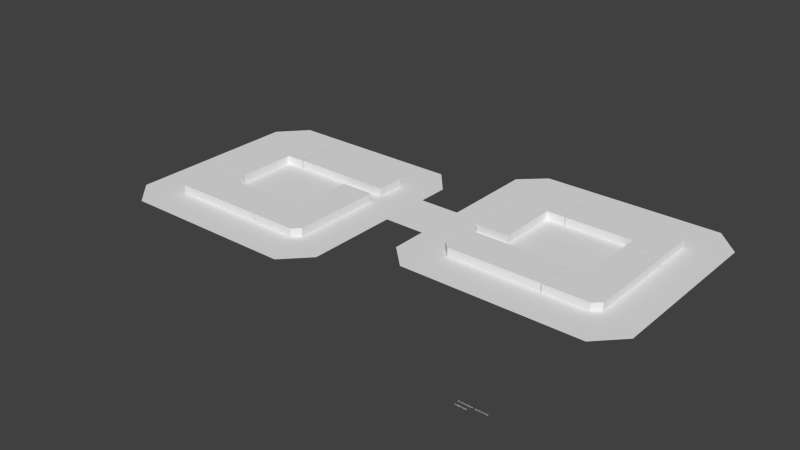 # Source: block5_4.blend  (saved by Blender 2.75.0; exported with 4.5.12 LTS)
import bpy
from mathutils import Matrix  # noqa: F401  (used for matrix-valued properties, if any)

bpy.ops.wm.read_factory_settings(use_empty=True)
scene = bpy.context.scene
scene.name = 'Scene'

# ---- collections
col_collection_1 = bpy.data.collections.new('Collection 1'); scene.collection.children.link(col_collection_1)

# ---- world
world_world = bpy.data.worlds.new('World'); scene.world = world_world
world_world.color = (0.05088, 0.05088, 0.05088)
world_world.use_sun_shadow = False
world_world.sun_shadow_jitter_overblur = 0.0
world_world.cycles.sampling_method = 'MANUAL'
world_world.cycles.sample_map_resolution = 256

# ---- meshes
me_plane_018 = bpy.data.meshes.new('Plane.018')
me_plane_018.from_pydata([(0.1167, -0.6748, 0.0), (3.096, -0.6748, 0.0), (0.1167, 5.429, 0.0), (3.096, 5.429, 0.0), (7.43, -0.6748, 0.0), (7.43, 5.429, 0.0), (8.526, 0.5132, 0.0), (8.526, 5.429, 0.0), (3.096, 15.24, 0.0), (7.43, 15.24, 0.0), (8.526, 15.24, 0.0), (0.1167, -0.6748, 1.348), (3.096, -0.6748, 1.348), (0.1167, 5.429, 1.348), (3.096, 5.429, 1.348), (7.43, -0.6748, 1.348), (7.43, 5.429, 1.348), (8.526, 0.5132, 1.348), (8.526, 5.429, 1.348), (3.096, 15.24, 1.348), (7.43, 15.24, 1.348), (8.526, 15.24, 1.348)], [], [(0, 2, 3, 1), (3, 5, 4, 1), (5, 7, 6, 4), (5, 9, 10, 7), (3, 8, 9, 5), (11, 12, 14, 13), (14, 12, 15, 16), (16, 15, 17, 18), (16, 18, 21, 20), (14, 16, 20, 19), (2, 0, 11, 13), (6, 7, 18, 17), (8, 3, 14, 19), (10, 9, 20, 21), (0, 1, 12, 11), (4, 6, 17, 15), (1, 4, 15, 12), (7, 10, 21, 18), (3, 2, 13, 14), (9, 8, 19, 20)])
me_plane_018.use_remesh_preserve_volume = False
me_plane_018.use_remesh_preserve_attributes = False
me_plane_018.use_mirror_vertex_groups = False
me_plane_018.update()
me_plane_019 = bpy.data.meshes.new('Plane.019')
me_plane_019.from_pydata([(-9.854, -1.0, 0.0), (1.0, -1.0, 0.0), (-9.854, 5.087, 0.0), (1.0, 5.087, 0.0), (-14.19, -1.0, 0.0), (-14.19, 5.087, 0.0), (-15.35, 0.1655, 0.0), (-15.35, 5.087, 0.0), (-9.854, 7.118, 0.0), (-14.19, 7.118, 0.0), (-15.35, 7.118, 0.0), (-9.854, -1.0, 1.337), (1.0, -1.0, 1.337), (-9.854, 5.087, 1.337), (1.0, 5.087, 1.337), (-14.19, -1.0, 1.337), (-14.19, 5.087, 1.337), (-15.35, 0.1655, 1.337), (-15.35, 5.087, 1.337), (-9.854, 7.118, 1.337), (-14.19, 7.118, 1.337), (-15.35, 7.118, 1.337)], [], [(0, 2, 3, 1), (0, 4, 5, 2), (4, 6, 7, 5), (7, 10, 9, 5), (5, 9, 8, 2), (11, 12, 14, 13), (11, 13, 16, 15), (15, 16, 18, 17), (18, 16, 20, 21), (16, 13, 19, 20), (4, 0, 11, 15), (10, 7, 18, 21), (3, 2, 13, 14), (8, 9, 20, 19), (7, 6, 17, 18), (2, 8, 19, 13), (9, 10, 21, 20), (0, 1, 12, 11), (1, 3, 14, 12), (6, 4, 15, 17)])
me_plane_019.use_remesh_preserve_volume = False
me_plane_019.use_remesh_preserve_attributes = False
me_plane_019.use_mirror_vertex_groups = False
me_plane_019.update()
me_plane_020 = bpy.data.meshes.new('Plane.020')
me_plane_020.from_pydata([(-0.9367, -1.0, 0.0), (4.534, -1.0, 0.0), (-0.9367, 8.838, 0.0), (4.534, 8.838, 0.0), (-0.9367, 13.84, 0.0), (4.534, 13.84, 0.0), (0.1197, 14.85, 0.0), (4.534, 14.85, 0.0), (7.486, 8.838, 0.0), (7.486, 13.84, 0.0), (7.486, 14.85, 0.0), (-0.9367, -1.0, 1.329), (4.534, -1.0, 1.329), (-0.9367, 8.838, 1.329), (4.534, 8.838, 1.329), (-0.9367, 13.84, 1.329), (4.534, 13.84, 1.329), (0.1197, 14.85, 1.329), (4.534, 14.85, 1.329), (7.486, 8.838, 1.329), (7.486, 13.84, 1.329), (7.486, 14.85, 1.329)], [], [(0, 2, 3, 1), (2, 4, 5, 3), (4, 6, 7, 5), (7, 10, 9, 5), (5, 9, 8, 3), (11, 12, 14, 13), (13, 14, 16, 15), (15, 16, 18, 17), (18, 16, 20, 21), (16, 14, 19, 20), (1, 3, 14, 12), (6, 4, 15, 17), (4, 2, 13, 15), (10, 7, 18, 21), (8, 9, 20, 19), (2, 0, 11, 13), (7, 6, 17, 18), (3, 8, 19, 14), (9, 10, 21, 20), (0, 1, 12, 11)])
me_plane_020.use_remesh_preserve_volume = False
me_plane_020.use_remesh_preserve_attributes = False
me_plane_020.use_mirror_vertex_groups = False
me_plane_020.update()
me_plane_021 = bpy.data.meshes.new('Plane.021')
me_plane_021.from_pydata([(-8.411, -0.6753, 0.0), (-6.411, -0.6753, 0.0), (-8.411, 5.259, 0.0), (-6.411, 5.259, 0.0), (6.852, -0.6753, 0.0), (6.852, 5.259, 0.0), (7.912, -0.6753, 0.0), (7.912, 4.265, 0.0), (-8.411, -0.6753, 1.339), (-6.411, -0.6753, 1.339), (-8.411, 5.259, 1.339), (-6.411, 5.259, 1.339), (6.852, -0.6753, 1.339), (6.852, 5.259, 1.339), (7.912, -0.6753, 1.339), (7.912, 4.265, 1.339)], [], [(0, 2, 3, 1), (3, 5, 4, 1), (5, 7, 6, 4), (8, 9, 11, 10), (11, 9, 12, 13), (13, 12, 14, 15), (3, 2, 10, 11), (0, 1, 9, 8), (4, 6, 14, 12), (5, 3, 11, 13), (2, 0, 8, 10), (7, 5, 13, 15), (6, 7, 15, 14), (1, 4, 12, 9)])
me_plane_021.use_remesh_preserve_volume = False
me_plane_021.use_remesh_preserve_attributes = False
me_plane_021.use_mirror_vertex_groups = False
me_plane_021.update()
me_plane_022 = bpy.data.meshes.new('Plane.022')
me_plane_022.from_pydata([(-1.0, -1.0, 0.0), (2.002, -1.0, 0.0), (-1.0, 5.102, 0.0), (2.002, 5.102, 0.0), (6.281, -1.0, 0.0), (6.281, 5.102, 0.0), (7.466, 0.138, 0.0), (7.466, 5.102, 0.0), (2.002, 15.0, 0.0), (6.281, 15.0, 0.0), (7.466, 15.0, 0.0), (-1.0, -1.0, 1.292), (2.002, -1.0, 1.292), (-1.0, 5.102, 1.292), (2.002, 5.102, 1.292), (6.281, -1.0, 1.292), (6.281, 5.102, 1.292), (7.466, 0.138, 1.292), (7.466, 5.102, 1.292), (2.002, 15.0, 1.292), (6.281, 15.0, 1.292), (7.466, 15.0, 1.292)], [], [(0, 2, 3, 1), (3, 5, 4, 1), (5, 7, 6, 4), (5, 9, 10, 7), (3, 8, 9, 5), (11, 12, 14, 13), (14, 12, 15, 16), (16, 15, 17, 18), (16, 18, 21, 20), (14, 16, 20, 19), (3, 2, 13, 14), (9, 8, 19, 20), (2, 0, 11, 13), (6, 7, 18, 17), (8, 3, 14, 19), (10, 9, 20, 21), (0, 1, 12, 11), (4, 6, 17, 15), (1, 4, 15, 12), (7, 10, 21, 18)])
me_plane_022.use_remesh_preserve_volume = False
me_plane_022.use_remesh_preserve_attributes = False
me_plane_022.use_mirror_vertex_groups = False
me_plane_022.update()
me_plane_023 = bpy.data.meshes.new('Plane.023')
me_plane_023.from_pydata([(-4.326, -1.0, 0.0), (1.0, -1.0, 0.0), (-4.326, 1.02, 0.0), (1.0, 1.02, 0.0), (1.0, 5.935, 0.0), (-4.326, 5.935, 0.0), (-0.02615, 7.139, 0.0), (-4.326, 7.139, 0.0), (-15.26, 1.02, 0.0), (-15.26, 5.935, 0.0), (-15.26, 7.139, 0.0), (-4.326, -1.0, 1.293), (1.0, -1.0, 1.293), (-4.326, 1.02, 1.293), (1.0, 1.02, 1.293), (1.0, 5.935, 1.293), (-4.326, 5.935, 1.293), (-0.02615, 7.139, 1.293), (-4.326, 7.139, 1.293), (-15.26, 1.02, 1.293), (-15.26, 5.935, 1.293), (-15.26, 7.139, 1.293)], [], [(0, 2, 3, 1), (2, 5, 4, 3), (5, 7, 6, 4), (5, 9, 10, 7), (2, 8, 9, 5), (11, 12, 14, 13), (13, 14, 15, 16), (16, 15, 17, 18), (16, 18, 21, 20), (13, 16, 20, 19), (8, 2, 13, 19), (10, 9, 20, 21), (0, 1, 12, 11), (4, 6, 17, 15), (7, 10, 21, 18), (1, 3, 14, 12), (3, 4, 15, 14), (9, 8, 19, 20), (2, 0, 11, 13), (6, 7, 18, 17)])
me_plane_023.use_remesh_preserve_volume = False
me_plane_023.use_remesh_preserve_attributes = False
me_plane_023.use_mirror_vertex_groups = False
me_plane_023.update()
me_plane_024 = bpy.data.meshes.new('Plane.024')
me_plane_024.from_pydata([(-1.98, -1.0, 0.0), (1.0, -1.0, 0.0), (-1.98, 5.131, 0.0), (1.0, 5.131, 0.0), (-3.485, -1.0, 0.0), (-3.485, 5.131, 0.0), (-6.283, -1.0, 0.0), (-6.283, 5.131, 0.0), (-7.426, -1.0, 0.0), (-7.426, 3.999, 0.0), (-1.98, -10.89, 0.0), (-3.485, -10.89, 0.0), (-6.283, -10.89, 0.0), (-7.426, -10.89, 0.0), (-1.98, -1.0, 1.33), (1.0, -1.0, 1.33), (-1.98, 5.131, 1.33), (1.0, 5.131, 1.33), (-3.485, -1.0, 1.33), (-3.485, 5.131, 1.33), (-6.283, -1.0, 1.33), (-6.283, 5.131, 1.33), (-7.426, -1.0, 1.33), (-7.426, 3.999, 1.33), (-1.98, -10.89, 1.33), (-3.485, -10.89, 1.33), (-6.283, -10.89, 1.33), (-7.426, -10.89, 1.33)], [], [(0, 2, 3, 1), (0, 4, 5, 2), (4, 6, 7, 5), (6, 8, 9, 7), (6, 12, 13, 8), (4, 11, 12, 6), (0, 10, 11, 4), (14, 15, 17, 16), (14, 16, 19, 18), (18, 19, 21, 20), (20, 21, 23, 22), (20, 22, 27, 26), (18, 20, 26, 25), (14, 18, 25, 24), (12, 11, 25, 26), (7, 9, 23, 21), (0, 1, 15, 14), (5, 7, 21, 19), (13, 12, 26, 27), (2, 5, 19, 16), (10, 0, 14, 24), (1, 3, 17, 15), (8, 13, 27, 22), (11, 10, 24, 25), (3, 2, 16, 17), (9, 8, 22, 23)])
me_plane_024.use_remesh_preserve_volume = False
me_plane_024.use_remesh_preserve_attributes = False
me_plane_024.use_mirror_vertex_groups = False
me_plane_024.update()
me_plane_025 = bpy.data.meshes.new('Plane.025')
me_plane_025.from_pydata([(-14.16, -1.0, 0.0), (1.0, -1.0, 0.0), (-14.16, 5.125, 0.0), (1.0, 5.125, 0.0), (-15.41, 0.2386, 0.0), (-15.41, 5.125, 0.0), (-14.16, -1.0, 1.36), (1.0, -1.0, 1.36), (-14.16, 5.125, 1.36), (1.0, 5.125, 1.36), (-15.41, 0.2386, 1.36), (-15.41, 5.125, 1.36)], [], [(0, 2, 3, 1), (0, 4, 5, 2), (6, 7, 9, 8), (6, 8, 11, 10), (2, 5, 11, 8), (3, 2, 8, 9), (0, 1, 7, 6), (4, 0, 6, 10), (5, 4, 10, 11), (1, 3, 9, 7)])
me_plane_025.use_remesh_preserve_volume = False
me_plane_025.use_remesh_preserve_attributes = False
me_plane_025.use_mirror_vertex_groups = False
me_plane_025.update()
me_plane_026 = bpy.data.meshes.new('Plane.026')
me_plane_026.from_pydata([(-26.07, -1.02, 0.0), (2.955, -1.02, 0.0), (-26.07, 35.65, 0.0), (2.955, 35.65, 0.0), (-29.91, 2.736, 0.0), (-29.91, 32.06, 0.0), (6.98, 3.16, 0.0), (6.98, 31.51, 0.0), (-29.91, 16.73, 0.0), (-29.91, 8.451, 0.0), (-36.44, 16.73, 0.0), (-36.44, 8.451, 0.0), (-72.9, 16.73, 0.0), (-72.9, 8.451, 0.0), (-36.44, 21.73, 0.0), (-72.9, 21.73, 0.0), (-40.07, 26.02, 0.0), (-68.97, 26.02, 0.0), (-36.44, -6.48, 0.0), (-72.9, -6.48, 0.0), (-40.37, -10.57, 0.0), (-68.9, -10.57, 0.0)], [], [(0, 1, 3, 2), (0, 2, 5, 8, 9, 4), (3, 1, 6, 7), (9, 8, 10, 11), (11, 10, 12, 13), (12, 10, 14, 15), (15, 14, 16, 17), (11, 13, 19, 18), (18, 19, 21, 20)])
me_plane_026.use_remesh_preserve_volume = False
me_plane_026.use_remesh_preserve_attributes = False
me_plane_026.use_mirror_vertex_groups = False
me_plane_026.update()

# ---- curves / text
txt_cobertur = bpy.data.curves.new('COBERTUR', 'FONT')
txt_cobertur.dimensions = '2D'
txt_cobertur.body = 'COBERTURA'
txt_cobertur.use_path_clamp = True
txt_cobertur.bevel_resolution = 0
txt_cobertur.size = 0.3
txt_planta_b_002 = bpy.data.curves.new('PLANTA B.002', 'FONT')
txt_planta_b_002.dimensions = '2D'
txt_planta_b_002.body = 'PLANTA BAIXA  - BLOCO 5A/B'
txt_planta_b_002.use_path_clamp = True
txt_planta_b_002.bevel_resolution = 0
txt_planta_b_002.size = 0.3

# ---- objects
ob_cobertur = bpy.data.objects.new('COBERTUR', txt_cobertur)
ob_plane_018 = bpy.data.objects.new('Plane.018', me_plane_018)
ob_plane_019 = bpy.data.objects.new('Plane.019', me_plane_019)
ob_plane_020 = bpy.data.objects.new('Plane.020', me_plane_020)
ob_plane_021 = bpy.data.objects.new('Plane.021', me_plane_021)
ob_plane_022 = bpy.data.objects.new('Plane.022', me_plane_022)
ob_plane_023 = bpy.data.objects.new('Plane.023', me_plane_023)
ob_plane_024 = bpy.data.objects.new('Plane.024', me_plane_024)
ob_plane_025 = bpy.data.objects.new('Plane.025', me_plane_025)
ob_block5_4ground = bpy.data.objects.new('block5_4Ground', me_plane_026)
ob_planta_b_002 = bpy.data.objects.new('PLANTA B.002', txt_planta_b_002)

# ---- transforms, parenting, visibility, modifiers, constraints
ob_cobertur.location = (31.57, -33.29, 0.0)
ob_cobertur.lineart.crease_threshold = 0.0
ob_plane_018.location = (-17.54, -15.97, 4.686e-05)
ob_plane_018.lineart.crease_threshold = 0.0
ob_plane_019.location = (-18.6, -15.63, 9.307e-06)
ob_plane_019.lineart.crease_threshold = 0.0
ob_plane_020.location = (-33.02, -7.339, 6.833e-06)
ob_plane_020.lineart.crease_threshold = 0.0
ob_plane_021.location = (-16.93, 2.227, 4.437e-06)
ob_plane_021.lineart.crease_threshold = 0.0
ob_plane_022.location = (26.66, -5.917, 5.66e-05)
ob_plane_022.lineart.crease_threshold = 0.0
ob_plane_023.location = (33.02, 10.22, -6.098e-07)
ob_plane_023.lineart.crease_threshold = 0.0
ob_plane_024.location = (16.6, 12.23, -1.563e-06)
ob_plane_024.lineart.crease_threshold = 0.0
ob_plane_025.location = (24.48, -5.933, 6.457e-07)
ob_plane_025.lineart.crease_threshold = 0.0
ob_block5_4ground.location = (33.18, -12.15, 8.978e-06)
ob_block5_4ground.lineart.crease_threshold = 0.0
ob_planta_b_002.location = (31.55, -32.61, 0.0)
ob_planta_b_002.lineart.crease_threshold = 0.0

# ---- collection membership
col_collection_1.objects.link(ob_cobertur)
col_collection_1.objects.link(ob_plane_018)
col_collection_1.objects.link(ob_plane_019)
col_collection_1.objects.link(ob_plane_020)
col_collection_1.objects.link(ob_plane_021)
col_collection_1.objects.link(ob_plane_022)
col_collection_1.objects.link(ob_plane_023)
col_collection_1.objects.link(ob_plane_024)
col_collection_1.objects.link(ob_plane_025)
col_collection_1.objects.link(ob_block5_4ground)
col_collection_1.objects.link(ob_planta_b_002)

# ---- scene / render settings (as saved in the file)
scene.frame_start = 1; scene.frame_end = 250; scene.frame_set(1)
scene.render.engine = 'BLENDER_EEVEE_NEXT'
scene.render.resolution_percentage = 50
scene.render.dither_intensity = 0.0
scene.cycles.use_denoising = False
scene.cycles.samples = 10
scene.cycles.sampling_pattern = 'TABULATED_SOBOL'
scene.cycles.light_sampling_threshold = 0.0
scene.cycles.use_adaptive_sampling = False
scene.cycles.use_light_tree = False
scene.cycles.blur_glossy = 0.0
scene.cycles.pixel_filter_type = 'GAUSSIAN'
scene.cycles.sample_clamp_indirect = 0.0
scene.view_settings.view_transform = 'Standard'
bpy.context.view_layer.update()

# ---- added for rendering (the .blend has no active camera and no usable light): camera, sun
cam_auto = bpy.data.cameras.new('AutoCamera')
cam_auto.lens = 50.0
cam_auto.sensor_width = 36.0
cam_auto.clip_end = 1591.7
ob_auto_camera = bpy.data.objects.new('AutoCamera', cam_auto)
scene.collection.objects.link(ob_auto_camera)
ob_auto_camera.location = (90.9108, -113.732, 73.2367)
ob_auto_camera.rotation_euler = (1.09748, -7.21219e-08, 0.694738)
scene.camera = ob_auto_camera
light_auto_sun = bpy.data.lights.new('AutoSun', 'SUN')
light_auto_sun.energy = 3.0
light_auto_sun.angle = 0.0523599
ob_auto_sun = bpy.data.objects.new('AutoSun', light_auto_sun)
scene.collection.objects.link(ob_auto_sun)
ob_auto_sun.rotation_euler = (0.872665, 0.174533, 0.523599)
bpy.context.view_layer.update()
